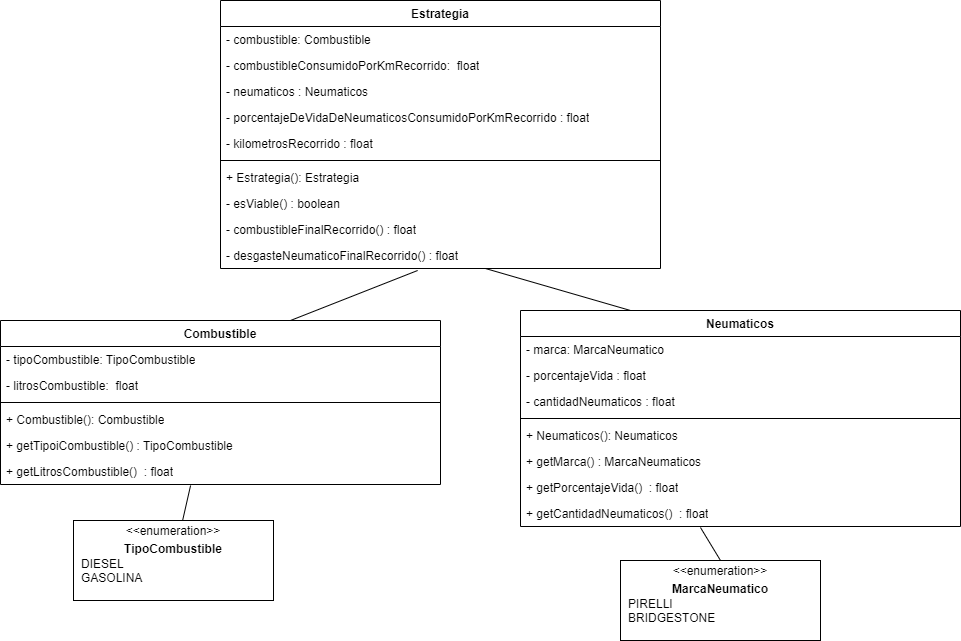

The diagram above was exported from draw.io. Its source (the exported page's mxGraphModel, read from the mxfile embedded in the PNG):
<mxGraphModel dx="2261" dy="782" grid="1" gridSize="10" guides="1" tooltips="1" connect="1" arrows="1" fold="1" page="1" pageScale="1" pageWidth="827" pageHeight="1169" math="0" shadow="0">
  <root>
    <mxCell id="WIyWlLk6GJQsqaUBKTNV-0" />
    <mxCell id="WIyWlLk6GJQsqaUBKTNV-1" parent="WIyWlLk6GJQsqaUBKTNV-0" />
    <mxCell id="wtw2k6uhQV1NoI0NHaLU-0" value="Estrategia" style="swimlane;fontStyle=1;align=center;verticalAlign=top;childLayout=stackLayout;horizontal=1;startSize=26;horizontalStack=0;resizeParent=1;resizeParentMax=0;resizeLast=0;collapsible=1;marginBottom=0;whiteSpace=wrap;html=1;" vertex="1" parent="WIyWlLk6GJQsqaUBKTNV-1">
      <mxGeometry x="-270" y="150" width="440" height="268" as="geometry" />
    </mxCell>
    <mxCell id="wtw2k6uhQV1NoI0NHaLU-4" value="- combustible: Combustible" style="text;strokeColor=none;fillColor=none;align=left;verticalAlign=top;spacingLeft=4;spacingRight=4;overflow=hidden;rotatable=0;points=[[0,0.5],[1,0.5]];portConstraint=eastwest;whiteSpace=wrap;html=1;" vertex="1" parent="wtw2k6uhQV1NoI0NHaLU-0">
      <mxGeometry y="26" width="440" height="26" as="geometry" />
    </mxCell>
    <mxCell id="wtw2k6uhQV1NoI0NHaLU-1" value="- combustibleConsumidoPorKmRecorrido&lt;span style=&quot;background-color: initial;&quot;&gt;:&amp;nbsp; float&lt;/span&gt;" style="text;strokeColor=none;fillColor=none;align=left;verticalAlign=top;spacingLeft=4;spacingRight=4;overflow=hidden;rotatable=0;points=[[0,0.5],[1,0.5]];portConstraint=eastwest;whiteSpace=wrap;html=1;" vertex="1" parent="wtw2k6uhQV1NoI0NHaLU-0">
      <mxGeometry y="52" width="440" height="26" as="geometry" />
    </mxCell>
    <mxCell id="wtw2k6uhQV1NoI0NHaLU-5" value="- neumaticos : Neumaticos&amp;nbsp;" style="text;strokeColor=none;fillColor=none;align=left;verticalAlign=top;spacingLeft=4;spacingRight=4;overflow=hidden;rotatable=0;points=[[0,0.5],[1,0.5]];portConstraint=eastwest;whiteSpace=wrap;html=1;" vertex="1" parent="wtw2k6uhQV1NoI0NHaLU-0">
      <mxGeometry y="78" width="440" height="26" as="geometry" />
    </mxCell>
    <mxCell id="wtw2k6uhQV1NoI0NHaLU-6" value="- porcentajeDeVidaDeNeumaticosConsumidoPorKmRecorrido : float" style="text;strokeColor=none;fillColor=none;align=left;verticalAlign=top;spacingLeft=4;spacingRight=4;overflow=hidden;rotatable=0;points=[[0,0.5],[1,0.5]];portConstraint=eastwest;whiteSpace=wrap;html=1;" vertex="1" parent="wtw2k6uhQV1NoI0NHaLU-0">
      <mxGeometry y="104" width="440" height="26" as="geometry" />
    </mxCell>
    <mxCell id="wtw2k6uhQV1NoI0NHaLU-7" value="- kilometrosRecorrido : float" style="text;strokeColor=none;fillColor=none;align=left;verticalAlign=top;spacingLeft=4;spacingRight=4;overflow=hidden;rotatable=0;points=[[0,0.5],[1,0.5]];portConstraint=eastwest;whiteSpace=wrap;html=1;" vertex="1" parent="wtw2k6uhQV1NoI0NHaLU-0">
      <mxGeometry y="130" width="440" height="26" as="geometry" />
    </mxCell>
    <mxCell id="wtw2k6uhQV1NoI0NHaLU-2" value="" style="line;strokeWidth=1;fillColor=none;align=left;verticalAlign=middle;spacingTop=-1;spacingLeft=3;spacingRight=3;rotatable=0;labelPosition=right;points=[];portConstraint=eastwest;strokeColor=inherit;" vertex="1" parent="wtw2k6uhQV1NoI0NHaLU-0">
      <mxGeometry y="156" width="440" height="8" as="geometry" />
    </mxCell>
    <mxCell id="wtw2k6uhQV1NoI0NHaLU-3" value="+ Estrategia(): Estrategia" style="text;strokeColor=none;fillColor=none;align=left;verticalAlign=top;spacingLeft=4;spacingRight=4;overflow=hidden;rotatable=0;points=[[0,0.5],[1,0.5]];portConstraint=eastwest;whiteSpace=wrap;html=1;" vertex="1" parent="wtw2k6uhQV1NoI0NHaLU-0">
      <mxGeometry y="164" width="440" height="26" as="geometry" />
    </mxCell>
    <mxCell id="wtw2k6uhQV1NoI0NHaLU-8" value="- esViable() : boolean" style="text;strokeColor=none;fillColor=none;align=left;verticalAlign=top;spacingLeft=4;spacingRight=4;overflow=hidden;rotatable=0;points=[[0,0.5],[1,0.5]];portConstraint=eastwest;whiteSpace=wrap;html=1;" vertex="1" parent="wtw2k6uhQV1NoI0NHaLU-0">
      <mxGeometry y="190" width="440" height="26" as="geometry" />
    </mxCell>
    <mxCell id="wtw2k6uhQV1NoI0NHaLU-9" value="- combustibleFinalRecorrido() : float" style="text;strokeColor=none;fillColor=none;align=left;verticalAlign=top;spacingLeft=4;spacingRight=4;overflow=hidden;rotatable=0;points=[[0,0.5],[1,0.5]];portConstraint=eastwest;whiteSpace=wrap;html=1;" vertex="1" parent="wtw2k6uhQV1NoI0NHaLU-0">
      <mxGeometry y="216" width="440" height="26" as="geometry" />
    </mxCell>
    <mxCell id="wtw2k6uhQV1NoI0NHaLU-10" value="- desgasteNeumaticoFinalRecorrido() : float" style="text;strokeColor=none;fillColor=none;align=left;verticalAlign=top;spacingLeft=4;spacingRight=4;overflow=hidden;rotatable=0;points=[[0,0.5],[1,0.5]];portConstraint=eastwest;whiteSpace=wrap;html=1;" vertex="1" parent="wtw2k6uhQV1NoI0NHaLU-0">
      <mxGeometry y="242" width="440" height="26" as="geometry" />
    </mxCell>
    <mxCell id="wtw2k6uhQV1NoI0NHaLU-26" value="Combustible" style="swimlane;fontStyle=1;align=center;verticalAlign=top;childLayout=stackLayout;horizontal=1;startSize=26;horizontalStack=0;resizeParent=1;resizeParentMax=0;resizeLast=0;collapsible=1;marginBottom=0;whiteSpace=wrap;html=1;" vertex="1" parent="WIyWlLk6GJQsqaUBKTNV-1">
      <mxGeometry x="-490" y="470" width="440" height="164" as="geometry" />
    </mxCell>
    <mxCell id="wtw2k6uhQV1NoI0NHaLU-27" value="- tipoCombustible: TipoCombustible" style="text;strokeColor=none;fillColor=none;align=left;verticalAlign=top;spacingLeft=4;spacingRight=4;overflow=hidden;rotatable=0;points=[[0,0.5],[1,0.5]];portConstraint=eastwest;whiteSpace=wrap;html=1;" vertex="1" parent="wtw2k6uhQV1NoI0NHaLU-26">
      <mxGeometry y="26" width="440" height="26" as="geometry" />
    </mxCell>
    <mxCell id="wtw2k6uhQV1NoI0NHaLU-28" value="- litrosCombustible&lt;span style=&quot;background-color: initial;&quot;&gt;:&amp;nbsp; float&lt;/span&gt;" style="text;strokeColor=none;fillColor=none;align=left;verticalAlign=top;spacingLeft=4;spacingRight=4;overflow=hidden;rotatable=0;points=[[0,0.5],[1,0.5]];portConstraint=eastwest;whiteSpace=wrap;html=1;" vertex="1" parent="wtw2k6uhQV1NoI0NHaLU-26">
      <mxGeometry y="52" width="440" height="26" as="geometry" />
    </mxCell>
    <mxCell id="wtw2k6uhQV1NoI0NHaLU-32" value="" style="line;strokeWidth=1;fillColor=none;align=left;verticalAlign=middle;spacingTop=-1;spacingLeft=3;spacingRight=3;rotatable=0;labelPosition=right;points=[];portConstraint=eastwest;strokeColor=inherit;" vertex="1" parent="wtw2k6uhQV1NoI0NHaLU-26">
      <mxGeometry y="78" width="440" height="8" as="geometry" />
    </mxCell>
    <mxCell id="wtw2k6uhQV1NoI0NHaLU-33" value="+ Combustible(): Combustible" style="text;strokeColor=none;fillColor=none;align=left;verticalAlign=top;spacingLeft=4;spacingRight=4;overflow=hidden;rotatable=0;points=[[0,0.5],[1,0.5]];portConstraint=eastwest;whiteSpace=wrap;html=1;" vertex="1" parent="wtw2k6uhQV1NoI0NHaLU-26">
      <mxGeometry y="86" width="440" height="26" as="geometry" />
    </mxCell>
    <mxCell id="wtw2k6uhQV1NoI0NHaLU-34" value="+ getTipoiCombustible() : TipoCombustible" style="text;strokeColor=none;fillColor=none;align=left;verticalAlign=top;spacingLeft=4;spacingRight=4;overflow=hidden;rotatable=0;points=[[0,0.5],[1,0.5]];portConstraint=eastwest;whiteSpace=wrap;html=1;" vertex="1" parent="wtw2k6uhQV1NoI0NHaLU-26">
      <mxGeometry y="112" width="440" height="26" as="geometry" />
    </mxCell>
    <mxCell id="wtw2k6uhQV1NoI0NHaLU-35" value="+ getLitrosCombustible()&amp;nbsp; : float" style="text;strokeColor=none;fillColor=none;align=left;verticalAlign=top;spacingLeft=4;spacingRight=4;overflow=hidden;rotatable=0;points=[[0,0.5],[1,0.5]];portConstraint=eastwest;whiteSpace=wrap;html=1;" vertex="1" parent="wtw2k6uhQV1NoI0NHaLU-26">
      <mxGeometry y="138" width="440" height="26" as="geometry" />
    </mxCell>
    <mxCell id="wtw2k6uhQV1NoI0NHaLU-37" value="Neumaticos" style="swimlane;fontStyle=1;align=center;verticalAlign=top;childLayout=stackLayout;horizontal=1;startSize=26;horizontalStack=0;resizeParent=1;resizeParentMax=0;resizeLast=0;collapsible=1;marginBottom=0;whiteSpace=wrap;html=1;" vertex="1" parent="WIyWlLk6GJQsqaUBKTNV-1">
      <mxGeometry x="30" y="460" width="440" height="216" as="geometry" />
    </mxCell>
    <mxCell id="wtw2k6uhQV1NoI0NHaLU-38" value="- marca: MarcaNeumatico" style="text;strokeColor=none;fillColor=none;align=left;verticalAlign=top;spacingLeft=4;spacingRight=4;overflow=hidden;rotatable=0;points=[[0,0.5],[1,0.5]];portConstraint=eastwest;whiteSpace=wrap;html=1;" vertex="1" parent="wtw2k6uhQV1NoI0NHaLU-37">
      <mxGeometry y="26" width="440" height="26" as="geometry" />
    </mxCell>
    <mxCell id="wtw2k6uhQV1NoI0NHaLU-39" value="- porcentajeVida : float" style="text;strokeColor=none;fillColor=none;align=left;verticalAlign=top;spacingLeft=4;spacingRight=4;overflow=hidden;rotatable=0;points=[[0,0.5],[1,0.5]];portConstraint=eastwest;whiteSpace=wrap;html=1;" vertex="1" parent="wtw2k6uhQV1NoI0NHaLU-37">
      <mxGeometry y="52" width="440" height="26" as="geometry" />
    </mxCell>
    <mxCell id="wtw2k6uhQV1NoI0NHaLU-44" value="- cantidadNeumaticos : float" style="text;strokeColor=none;fillColor=none;align=left;verticalAlign=top;spacingLeft=4;spacingRight=4;overflow=hidden;rotatable=0;points=[[0,0.5],[1,0.5]];portConstraint=eastwest;whiteSpace=wrap;html=1;" vertex="1" parent="wtw2k6uhQV1NoI0NHaLU-37">
      <mxGeometry y="78" width="440" height="26" as="geometry" />
    </mxCell>
    <mxCell id="wtw2k6uhQV1NoI0NHaLU-40" value="" style="line;strokeWidth=1;fillColor=none;align=left;verticalAlign=middle;spacingTop=-1;spacingLeft=3;spacingRight=3;rotatable=0;labelPosition=right;points=[];portConstraint=eastwest;strokeColor=inherit;" vertex="1" parent="wtw2k6uhQV1NoI0NHaLU-37">
      <mxGeometry y="104" width="440" height="8" as="geometry" />
    </mxCell>
    <mxCell id="wtw2k6uhQV1NoI0NHaLU-41" value="+ Neumaticos(): Neumaticos" style="text;strokeColor=none;fillColor=none;align=left;verticalAlign=top;spacingLeft=4;spacingRight=4;overflow=hidden;rotatable=0;points=[[0,0.5],[1,0.5]];portConstraint=eastwest;whiteSpace=wrap;html=1;" vertex="1" parent="wtw2k6uhQV1NoI0NHaLU-37">
      <mxGeometry y="112" width="440" height="26" as="geometry" />
    </mxCell>
    <mxCell id="wtw2k6uhQV1NoI0NHaLU-42" value="+&amp;nbsp;getMarca&lt;span style=&quot;background-color: initial;&quot;&gt;() : MarcaNeumaticos&lt;/span&gt;" style="text;strokeColor=none;fillColor=none;align=left;verticalAlign=top;spacingLeft=4;spacingRight=4;overflow=hidden;rotatable=0;points=[[0,0.5],[1,0.5]];portConstraint=eastwest;whiteSpace=wrap;html=1;" vertex="1" parent="wtw2k6uhQV1NoI0NHaLU-37">
      <mxGeometry y="138" width="440" height="26" as="geometry" />
    </mxCell>
    <mxCell id="wtw2k6uhQV1NoI0NHaLU-43" value="+&amp;nbsp;getPorcentajeVida&lt;span style=&quot;background-color: initial;&quot;&gt;()&amp;nbsp; : float&lt;/span&gt;" style="text;strokeColor=none;fillColor=none;align=left;verticalAlign=top;spacingLeft=4;spacingRight=4;overflow=hidden;rotatable=0;points=[[0,0.5],[1,0.5]];portConstraint=eastwest;whiteSpace=wrap;html=1;" vertex="1" parent="wtw2k6uhQV1NoI0NHaLU-37">
      <mxGeometry y="164" width="440" height="26" as="geometry" />
    </mxCell>
    <mxCell id="wtw2k6uhQV1NoI0NHaLU-45" value="+&amp;nbsp;getCantidadNeumaticos&lt;span style=&quot;background-color: initial;&quot;&gt;()&amp;nbsp; : float&lt;/span&gt;" style="text;strokeColor=none;fillColor=none;align=left;verticalAlign=top;spacingLeft=4;spacingRight=4;overflow=hidden;rotatable=0;points=[[0,0.5],[1,0.5]];portConstraint=eastwest;whiteSpace=wrap;html=1;" vertex="1" parent="wtw2k6uhQV1NoI0NHaLU-37">
      <mxGeometry y="190" width="440" height="26" as="geometry" />
    </mxCell>
    <mxCell id="wtw2k6uhQV1NoI0NHaLU-46" value="&lt;p style=&quot;margin:0px;margin-top:4px;text-align:center;&quot;&gt;&amp;lt;&amp;lt;enumeration&amp;gt;&amp;gt;&lt;br&gt;&lt;/p&gt;&lt;p style=&quot;margin:0px;margin-top:4px;text-align:center;&quot;&gt;&lt;b&gt;TipoCombustible&lt;/b&gt;&lt;/p&gt;&lt;p style=&quot;margin:0px;margin-left:8px;text-align:left;&quot;&gt;DIESEL&lt;/p&gt;&lt;p style=&quot;margin:0px;margin-left:8px;text-align:left;&quot;&gt;GASOLINA&lt;/p&gt;" style="shape=rect;html=1;overflow=fill;whiteSpace=wrap;" vertex="1" parent="WIyWlLk6GJQsqaUBKTNV-1">
      <mxGeometry x="-417" y="670" width="200" height="80" as="geometry" />
    </mxCell>
    <mxCell id="wtw2k6uhQV1NoI0NHaLU-47" value="&lt;p style=&quot;margin:0px;margin-top:4px;text-align:center;&quot;&gt;&amp;lt;&amp;lt;enumeration&amp;gt;&amp;gt;&lt;br&gt;&lt;/p&gt;&lt;p style=&quot;margin:0px;margin-top:4px;text-align:center;&quot;&gt;&lt;b&gt;MarcaNeumatico&lt;/b&gt;&lt;/p&gt;&lt;p style=&quot;margin:0px;margin-left:8px;text-align:left;&quot;&gt;PIRELLI&lt;br&gt;&lt;/p&gt;&lt;p style=&quot;margin:0px;margin-left:8px;text-align:left;&quot;&gt;BRIDGESTONE&lt;/p&gt;" style="shape=rect;html=1;overflow=fill;whiteSpace=wrap;" vertex="1" parent="WIyWlLk6GJQsqaUBKTNV-1">
      <mxGeometry x="130" y="710" width="200" height="80" as="geometry" />
    </mxCell>
    <mxCell id="wtw2k6uhQV1NoI0NHaLU-52" value="" style="endArrow=none;html=1;rounded=0;entryX=0.448;entryY=1.077;entryDx=0;entryDy=0;entryPerimeter=0;" edge="1" parent="WIyWlLk6GJQsqaUBKTNV-1" target="wtw2k6uhQV1NoI0NHaLU-10">
      <mxGeometry width="50" height="50" relative="1" as="geometry">
        <mxPoint x="-200" y="470" as="sourcePoint" />
        <mxPoint x="60" y="490" as="targetPoint" />
      </mxGeometry>
    </mxCell>
    <mxCell id="wtw2k6uhQV1NoI0NHaLU-53" value="" style="endArrow=none;html=1;rounded=0;exitX=0.25;exitY=0;exitDx=0;exitDy=0;" edge="1" parent="WIyWlLk6GJQsqaUBKTNV-1" source="wtw2k6uhQV1NoI0NHaLU-37" target="wtw2k6uhQV1NoI0NHaLU-10">
      <mxGeometry width="50" height="50" relative="1" as="geometry">
        <mxPoint x="10" y="540" as="sourcePoint" />
        <mxPoint x="60" y="490" as="targetPoint" />
      </mxGeometry>
    </mxCell>
    <mxCell id="wtw2k6uhQV1NoI0NHaLU-54" value="" style="endArrow=none;html=1;rounded=0;entryX=0.432;entryY=1.038;entryDx=0;entryDy=0;entryPerimeter=0;" edge="1" parent="WIyWlLk6GJQsqaUBKTNV-1" source="wtw2k6uhQV1NoI0NHaLU-46" target="wtw2k6uhQV1NoI0NHaLU-35">
      <mxGeometry width="50" height="50" relative="1" as="geometry">
        <mxPoint x="10" y="540" as="sourcePoint" />
        <mxPoint x="60" y="490" as="targetPoint" />
      </mxGeometry>
    </mxCell>
    <mxCell id="wtw2k6uhQV1NoI0NHaLU-55" value="" style="endArrow=none;html=1;rounded=0;entryX=0.409;entryY=1.038;entryDx=0;entryDy=0;entryPerimeter=0;exitX=0.5;exitY=0;exitDx=0;exitDy=0;" edge="1" parent="WIyWlLk6GJQsqaUBKTNV-1" source="wtw2k6uhQV1NoI0NHaLU-47" target="wtw2k6uhQV1NoI0NHaLU-45">
      <mxGeometry width="50" height="50" relative="1" as="geometry">
        <mxPoint x="10" y="540" as="sourcePoint" />
        <mxPoint x="60" y="490" as="targetPoint" />
      </mxGeometry>
    </mxCell>
  </root>
</mxGraphModel>